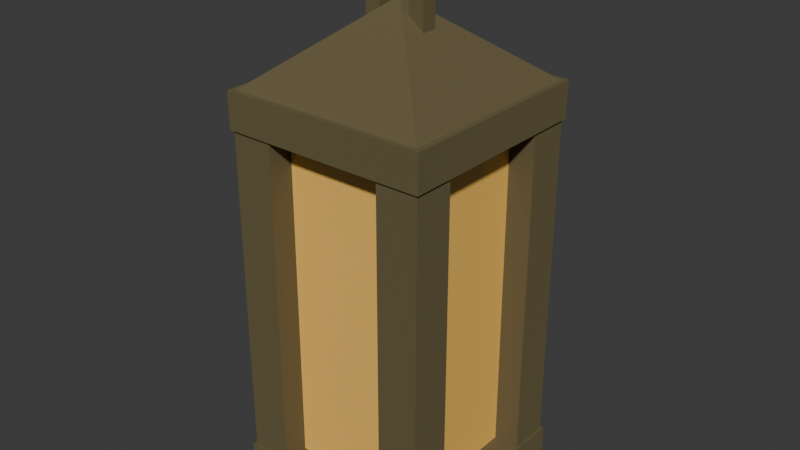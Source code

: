 # Source: PirateLantern.blend  (saved by Blender 5.1.30; exported with 4.5.12 LTS)
import bpy
from mathutils import Matrix  # noqa: F401  (used for matrix-valued properties, if any)

bpy.ops.wm.read_factory_settings(use_empty=True)
scene = bpy.context.scene
scene.name = 'Scene'

# ---- collections
col_collection = bpy.data.collections.new('Collection'); scene.collection.children.link(col_collection)

# ---- materials (node trees are filled in below, after node groups)
mat_piratelanternflame = bpy.data.materials.new('PirateLanternFlame')
mat_piratelanternmetal = bpy.data.materials.new('PirateLanternMetal')
mat_piratelanternglass = bpy.data.materials.new('PirateLanternGlass')

# ---- material node trees
mat_piratelanternflame.use_nodes = True; mat_piratelanternflame.node_tree.nodes.clear()
_N = mat_piratelanternflame.node_tree.nodes; _L = mat_piratelanternflame.node_tree.links
n0 = _N.new('ShaderNodeBsdfPrincipled'); n0.name = 'Principled BSDF'; n0.location = (-200, 100)
n0.inputs[0].default_value = (1.0, 0.2706, 0.0, 1.0)
n0.inputs[2].default_value = 0.3
n1 = _N.new('ShaderNodeOutputMaterial'); n1.name = 'Material Output'; n1.location = (200, 100)
_L.new(n0.outputs[0], n1.inputs[0])
n1.is_active_output = True
mat_piratelanternmetal.use_nodes = True; mat_piratelanternmetal.node_tree.nodes.clear()
_N = mat_piratelanternmetal.node_tree.nodes; _L = mat_piratelanternmetal.node_tree.links
n0 = _N.new('ShaderNodeBsdfPrincipled'); n0.name = 'Principled BSDF'; n0.location = (-200, 100)
n0.inputs[0].default_value = (0.2275, 0.1882, 0.09412, 1.0)
n0.inputs[1].default_value = 0.7
n0.inputs[2].default_value = 0.88
n1 = _N.new('ShaderNodeOutputMaterial'); n1.name = 'Material Output'; n1.location = (200, 100)
_L.new(n0.outputs[0], n1.inputs[0])
n1.is_active_output = True
mat_piratelanternglass.use_nodes = True; mat_piratelanternglass.node_tree.nodes.clear()
_N = mat_piratelanternglass.node_tree.nodes; _L = mat_piratelanternglass.node_tree.links
n0 = _N.new('ShaderNodeBsdfPrincipled'); n0.name = 'Principled BSDF'; n0.location = (-200, 100)
n0.inputs[0].default_value = (1.0, 0.5843, 0.1255, 1.0)
n0.inputs[2].default_value = 0.1
n1 = _N.new('ShaderNodeOutputMaterial'); n1.name = 'Material Output'; n1.location = (200, 100)
_L.new(n0.outputs[0], n1.inputs[0])
n1.is_active_output = True

# ---- world
world_world = bpy.data.worlds.new('World'); scene.world = world_world
world_world.use_nodes = True; world_world.node_tree.nodes.clear()
_N = world_world.node_tree.nodes; _L = world_world.node_tree.links
n0 = _N.new('ShaderNodeOutputWorld'); n0.name = 'World Output'; n0.location = (200, 100)
n1 = _N.new('ShaderNodeBackground'); n1.name = 'Background'; n1.location = (-200, 100)
n1.inputs[0].default_value = (0.05088, 0.05088, 0.05088, 1.0)
_L.new(n1.outputs[0], n0.inputs[0])
n0.is_active_output = True
world_world.color = (0.05088, 0.05088, 0.05088)
world_world.sun_shadow_jitter_overblur = 0.0

# ---- meshes
me_piratelanternmesh = bpy.data.meshes.new('PirateLanternMesh')
me_piratelanternmesh.from_pydata([(0.1179, 0.0, 0.0), (0.05896, 0.1021, 0.0), (-0.05896, 0.1021, 0.0), (-0.1179, 1.444e-17, 0.0), (-0.05896, -0.1021, 0.0), (0.05896, -0.1021, 0.0), (0.0, 0.0, 0.5896), (0.0, 0.0, 0.0)], [], [(0, 1, 6), (7, 1, 0), (1, 2, 6), (7, 2, 1), (2, 3, 6), (7, 3, 2), (3, 4, 6), (7, 4, 3), (4, 5, 6), (7, 5, 4), (5, 0, 6), (7, 0, 5)])
me_piratelanternmesh.materials.append(mat_piratelanternflame)
me_piratelanternmesh.update()
me_piratelanternmesh_001 = bpy.data.meshes.new('PirateLanternMesh.001')
me_piratelanternmesh_001.from_pydata([(-0.4717, -0.4717, 0.0), (0.4717, -0.4717, 0.0), (0.4717, 0.4717, 0.0), (-0.4717, 0.4717, 0.0), (-0.4717, -0.4717, 0.1651), (0.4717, -0.4717, 0.1651), (0.4717, 0.4717, 0.1651), (-0.4717, 0.4717, 0.1651), (-0.4599, -0.4599, 0.1179), (-0.2712, -0.4599, 0.1179), (-0.2712, -0.2712, 0.1179), (-0.4599, -0.2712, 0.1179), (-0.4599, -0.4599, 1.745), (-0.2712, -0.4599, 1.745), (-0.2712, -0.2712, 1.745), (-0.4599, -0.2712, 1.745), (-0.4599, 0.2712, 0.1179), (-0.2712, 0.2712, 0.1179), (-0.2712, 0.4599, 0.1179), (-0.4599, 0.4599, 0.1179), (-0.4599, 0.2712, 1.745), (-0.2712, 0.2712, 1.745), (-0.2712, 0.4599, 1.745), (-0.4599, 0.4599, 1.745), (0.2712, -0.4599, 0.1179), (0.4599, -0.4599, 0.1179), (0.4599, -0.2712, 0.1179), (0.2712, -0.2712, 0.1179), (0.2712, -0.4599, 1.745), (0.4599, -0.4599, 1.745), (0.4599, -0.2712, 1.745), (0.2712, -0.2712, 1.745), (0.2712, 0.2712, 0.1179), (0.4599, 0.2712, 0.1179), (0.4599, 0.4599, 0.1179), (0.2712, 0.4599, 0.1179), (0.2712, 0.2712, 1.745), (0.4599, 0.2712, 1.745), (0.4599, 0.4599, 1.745), (0.2712, 0.4599, 1.745), (-0.4717, -0.4717, 1.698), (0.4717, -0.4717, 1.698), (0.4717, 0.4717, 1.698), (-0.4717, 0.4717, 1.698), (-0.4717, -0.4717, 1.863), (0.4717, -0.4717, 1.863), (0.4717, 0.4717, 1.863), (-0.4717, 0.4717, 1.863), (-0.4481, -0.4481, 1.863), (0.4481, -0.4481, 1.863), (0.4481, 0.4481, 1.863), (-0.4481, 0.4481, 1.863), (0.0, 0.0, 2.217), (0.0, 0.0, 1.863), (-0.1415, -0.03538, 1.781), (-0.07075, -0.03538, 1.781), (-0.07075, 0.03538, 1.781), (-0.1415, 0.03538, 1.781), (-0.1415, -0.03538, 2.476), (-0.07075, -0.03538, 2.476), (-0.07075, 0.03538, 2.476), (-0.1415, 0.03538, 2.476), (0.07075, -0.03538, 1.781), (0.1415, -0.03538, 1.781), (0.1415, 0.03538, 1.781), (0.07075, 0.03538, 1.781), (0.07075, -0.03538, 2.476), (0.1415, -0.03538, 2.476), (0.1415, 0.03538, 2.476), (0.07075, 0.03538, 2.476), (-0.1415, -0.03538, 2.429), (0.1415, -0.03538, 2.429), (0.1415, 0.03538, 2.429), (-0.1415, 0.03538, 2.429), (-0.1415, -0.03538, 2.5), (0.1415, -0.03538, 2.5), (0.1415, 0.03538, 2.5), (-0.1415, 0.03538, 2.5)], [], [(0, 1, 2, 3), (4, 7, 6, 5), (0, 4, 5, 1), (2, 6, 7, 3), (0, 3, 7, 4), (1, 5, 6, 2), (8, 9, 10, 11), (12, 15, 14, 13), (8, 12, 13, 9), (10, 14, 15, 11), (8, 11, 15, 12), (9, 13, 14, 10), (16, 17, 18, 19), (20, 23, 22, 21), (16, 20, 21, 17), (18, 22, 23, 19), (16, 19, 23, 20), (17, 21, 22, 18), (24, 25, 26, 27), (28, 31, 30, 29), (24, 28, 29, 25), (26, 30, 31, 27), (24, 27, 31, 28), (25, 29, 30, 26), (32, 33, 34, 35), (36, 39, 38, 37), (32, 36, 37, 33), (34, 38, 39, 35), (32, 35, 39, 36), (33, 37, 38, 34), (40, 41, 42, 43), (44, 47, 46, 45), (40, 44, 45, 41), (42, 46, 47, 43), (40, 43, 47, 44), (41, 45, 46, 42), (48, 49, 52), (49, 50, 52), (50, 51, 52), (51, 48, 52), (53, 51, 50, 49, 48), (54, 55, 56, 57), (58, 61, 60, 59), (54, 58, 59, 55), (56, 60, 61, 57), (54, 57, 61, 58), (55, 59, 60, 56), (62, 63, 64, 65), (66, 69, 68, 67), (62, 66, 67, 63), (64, 68, 69, 65), (62, 65, 69, 66), (63, 67, 68, 64), (70, 71, 72, 73), (74, 77, 76, 75), (70, 74, 75, 71), (72, 76, 77, 73), (70, 73, 77, 74), (71, 75, 76, 72)])
me_piratelanternmesh_001.materials.append(mat_piratelanternmetal)
me_piratelanternmesh_001.update()
me_piratelanternmesh_002 = bpy.data.meshes.new('PirateLanternMesh.002')
me_piratelanternmesh_002.from_pydata([(-0.342, -0.342, 0.0), (0.342, -0.342, 0.0), (0.342, 0.342, 0.0), (-0.342, 0.342, 0.0), (-0.342, -0.342, 1.533), (0.342, -0.342, 1.533), (0.342, 0.342, 1.533), (-0.342, 0.342, 1.533)], [], [(0, 1, 2, 3), (4, 7, 6, 5), (0, 4, 5, 1), (2, 6, 7, 3), (0, 3, 7, 4), (1, 5, 6, 2)])
me_piratelanternmesh_002.materials.append(mat_piratelanternglass)
me_piratelanternmesh_002.update()

# ---- objects
ob_piratelantern_piratelanternflame = bpy.data.objects.new('PirateLantern_PirateLanternFlame', me_piratelanternmesh)
ob_piratelantern_piratelanternmetal = bpy.data.objects.new('PirateLantern_PirateLanternMetal', me_piratelanternmesh_001)
ob_piratelantern_piratelanternglass = bpy.data.objects.new('PirateLantern_PirateLanternGlass', me_piratelanternmesh_002)
ob_grotto_piratelantern = bpy.data.objects.new('GROTTO_PirateLantern', None)

# ---- transforms, parenting, visibility, modifiers, constraints
ob_piratelantern_piratelanternflame.parent = ob_grotto_piratelantern
ob_piratelantern_piratelanternflame.location = (0.0, 0.0, 0.3066)
ob_piratelantern_piratelanternmetal.parent = ob_grotto_piratelantern
ob_piratelantern_piratelanternmetal.location = (0.0, 0.0, 0.0)
ob_piratelantern_piratelanternglass.parent = ob_grotto_piratelantern
ob_piratelantern_piratelanternglass.location = (0.0, 0.0, 0.1651)
ob_grotto_piratelantern.location = (0.0, 0.0, 0.0)

# ---- collection membership
scene.collection.objects.link(ob_piratelantern_piratelanternflame)
scene.collection.objects.link(ob_piratelantern_piratelanternmetal)
scene.collection.objects.link(ob_piratelantern_piratelanternglass)
scene.collection.objects.link(ob_grotto_piratelantern)

# ---- scene / render settings (as saved in the file)
scene.frame_start = 1; scene.frame_end = 250; scene.frame_set(3)
scene.render.engine = 'BLENDER_EEVEE_NEXT'
scene.render.bake_bias = 0.0
scene.render.bake_samples = 0
scene.cycles.sampling_pattern = 'TABULATED_SOBOL'
scene.eevee.use_volume_custom_range = False
bpy.context.view_layer.update()

# ---- added for rendering (the .blend has no active camera and no usable light): camera, sun
cam_auto = bpy.data.cameras.new('AutoCamera')
cam_auto.lens = 50.0
cam_auto.sensor_width = 36.0
cam_auto.clip_end = 1000.0
ob_auto_camera = bpy.data.objects.new('AutoCamera', cam_auto)
scene.collection.objects.link(ob_auto_camera)
ob_auto_camera.location = (2.62173, -3.14608, 3.34734)
ob_auto_camera.rotation_euler = (1.09748, -7.21219e-08, 0.694738)
scene.camera = ob_auto_camera
light_auto_sun = bpy.data.lights.new('AutoSun', 'SUN')
light_auto_sun.energy = 3.0
light_auto_sun.angle = 0.0523599
ob_auto_sun = bpy.data.objects.new('AutoSun', light_auto_sun)
scene.collection.objects.link(ob_auto_sun)
ob_auto_sun.rotation_euler = (0.872665, 0.174533, 0.523599)
bpy.context.view_layer.update()

